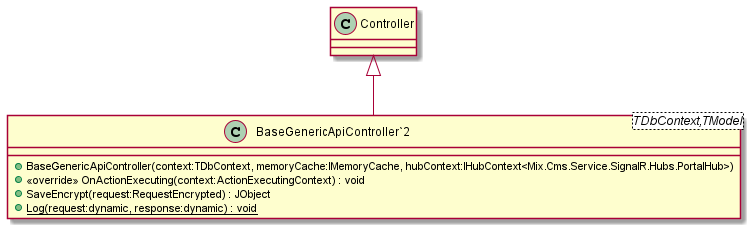

The diagram above was rendered by PlantUML. Its source (embedded in the PNG):
@startuml
class "BaseGenericApiController`2"<TDbContext,TModel> {
    + BaseGenericApiController(context:TDbContext, memoryCache:IMemoryCache, hubContext:IHubContext<Mix.Cms.Service.SignalR.Hubs.PortalHub>)
    + <<override>> OnActionExecuting(context:ActionExecutingContext) : void
    + SaveEncrypt(request:RequestEncrypted) : JObject
    + {static} Log(request:dynamic, response:dynamic) : void
}
Controller <|-- "BaseGenericApiController`2"
@enduml